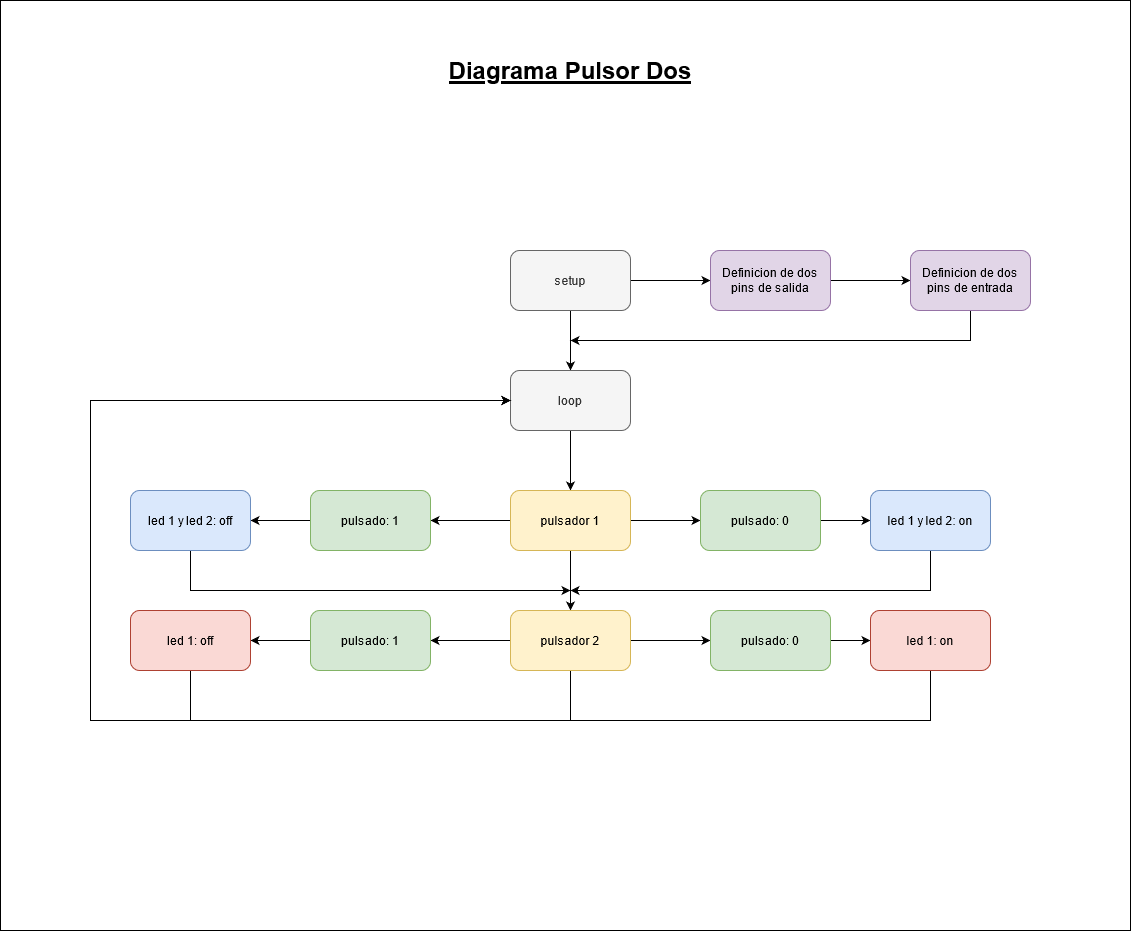

The diagram above was exported from draw.io. Its source (the exported page's mxGraphModel, read from the mxfile embedded in the PNG):
<mxGraphModel dx="2076" dy="1218" grid="1" gridSize="10" guides="1" tooltips="1" connect="1" arrows="1" fold="1" page="1" pageScale="1" pageWidth="850" pageHeight="1100" math="0" shadow="0">
  <root>
    <mxCell id="0" />
    <mxCell id="1" parent="0" />
    <mxCell id="BUa6W3uaxPoixpMAixVZ-35" value="" style="rounded=0;whiteSpace=wrap;html=1;fontColor=#000000;" vertex="1" parent="1">
      <mxGeometry width="1130" height="930" as="geometry" />
    </mxCell>
    <mxCell id="BUa6W3uaxPoixpMAixVZ-36" value="" style="edgeStyle=orthogonalEdgeStyle;rounded=0;orthogonalLoop=1;jettySize=auto;html=1;fontColor=#000000;" edge="1" parent="1" source="BUa6W3uaxPoixpMAixVZ-38" target="BUa6W3uaxPoixpMAixVZ-42">
      <mxGeometry relative="1" as="geometry" />
    </mxCell>
    <mxCell id="BUa6W3uaxPoixpMAixVZ-37" value="" style="edgeStyle=orthogonalEdgeStyle;rounded=0;orthogonalLoop=1;jettySize=auto;html=1;fontColor=#000000;" edge="1" parent="1" source="BUa6W3uaxPoixpMAixVZ-38" target="BUa6W3uaxPoixpMAixVZ-40">
      <mxGeometry relative="1" as="geometry" />
    </mxCell>
    <mxCell id="BUa6W3uaxPoixpMAixVZ-38" value="setup" style="rounded=1;whiteSpace=wrap;html=1;fillColor=#f5f5f5;strokeColor=#666666;fontColor=#333333;" vertex="1" parent="1">
      <mxGeometry x="510" y="250" width="120" height="60" as="geometry" />
    </mxCell>
    <mxCell id="BUa6W3uaxPoixpMAixVZ-39" value="" style="edgeStyle=orthogonalEdgeStyle;rounded=0;orthogonalLoop=1;jettySize=auto;html=1;fontColor=#000000;" edge="1" parent="1" source="BUa6W3uaxPoixpMAixVZ-40" target="BUa6W3uaxPoixpMAixVZ-48">
      <mxGeometry relative="1" as="geometry" />
    </mxCell>
    <mxCell id="BUa6W3uaxPoixpMAixVZ-40" value="loop" style="rounded=1;whiteSpace=wrap;html=1;fillColor=#f5f5f5;strokeColor=#666666;fontColor=#333333;" vertex="1" parent="1">
      <mxGeometry x="510" y="370" width="120" height="60" as="geometry" />
    </mxCell>
    <mxCell id="BUa6W3uaxPoixpMAixVZ-41" value="" style="edgeStyle=orthogonalEdgeStyle;rounded=0;orthogonalLoop=1;jettySize=auto;html=1;fontColor=#000000;" edge="1" parent="1" source="BUa6W3uaxPoixpMAixVZ-42" target="BUa6W3uaxPoixpMAixVZ-44">
      <mxGeometry relative="1" as="geometry" />
    </mxCell>
    <mxCell id="BUa6W3uaxPoixpMAixVZ-42" value="Definicion de dos pins de salida" style="rounded=1;whiteSpace=wrap;html=1;fillColor=#e1d5e7;strokeColor=#9673a6;" vertex="1" parent="1">
      <mxGeometry x="710" y="250" width="120" height="60" as="geometry" />
    </mxCell>
    <mxCell id="BUa6W3uaxPoixpMAixVZ-43" style="edgeStyle=orthogonalEdgeStyle;rounded=0;orthogonalLoop=1;jettySize=auto;html=1;fontColor=#000000;" edge="1" parent="1" source="BUa6W3uaxPoixpMAixVZ-44">
      <mxGeometry relative="1" as="geometry">
        <mxPoint x="570" y="340" as="targetPoint" />
        <Array as="points">
          <mxPoint x="970" y="340" />
        </Array>
      </mxGeometry>
    </mxCell>
    <mxCell id="BUa6W3uaxPoixpMAixVZ-44" value="Definicion de dos pins de entrada" style="rounded=1;whiteSpace=wrap;html=1;fillColor=#e1d5e7;strokeColor=#9673a6;" vertex="1" parent="1">
      <mxGeometry x="910" y="250" width="120" height="60" as="geometry" />
    </mxCell>
    <mxCell id="BUa6W3uaxPoixpMAixVZ-45" value="" style="edgeStyle=orthogonalEdgeStyle;rounded=0;orthogonalLoop=1;jettySize=auto;html=1;fontColor=#000000;" edge="1" parent="1" source="BUa6W3uaxPoixpMAixVZ-48" target="BUa6W3uaxPoixpMAixVZ-50">
      <mxGeometry relative="1" as="geometry" />
    </mxCell>
    <mxCell id="BUa6W3uaxPoixpMAixVZ-46" value="" style="edgeStyle=orthogonalEdgeStyle;rounded=0;orthogonalLoop=1;jettySize=auto;html=1;fontColor=#000000;" edge="1" parent="1" source="BUa6W3uaxPoixpMAixVZ-48" target="BUa6W3uaxPoixpMAixVZ-52">
      <mxGeometry relative="1" as="geometry" />
    </mxCell>
    <mxCell id="BUa6W3uaxPoixpMAixVZ-47" value="" style="edgeStyle=orthogonalEdgeStyle;rounded=0;orthogonalLoop=1;jettySize=auto;html=1;fontColor=#000000;" edge="1" parent="1" source="BUa6W3uaxPoixpMAixVZ-48" target="BUa6W3uaxPoixpMAixVZ-60">
      <mxGeometry relative="1" as="geometry" />
    </mxCell>
    <mxCell id="BUa6W3uaxPoixpMAixVZ-48" value="pulsador 1" style="rounded=1;whiteSpace=wrap;html=1;fillColor=#fff2cc;strokeColor=#d6b656;" vertex="1" parent="1">
      <mxGeometry x="510" y="490" width="120" height="60" as="geometry" />
    </mxCell>
    <mxCell id="BUa6W3uaxPoixpMAixVZ-49" value="" style="edgeStyle=orthogonalEdgeStyle;rounded=0;orthogonalLoop=1;jettySize=auto;html=1;fontColor=#000000;" edge="1" parent="1" source="BUa6W3uaxPoixpMAixVZ-50" target="BUa6W3uaxPoixpMAixVZ-54">
      <mxGeometry relative="1" as="geometry" />
    </mxCell>
    <mxCell id="BUa6W3uaxPoixpMAixVZ-50" value="pulsado: 0" style="rounded=1;whiteSpace=wrap;html=1;fillColor=#d5e8d4;strokeColor=#82b366;" vertex="1" parent="1">
      <mxGeometry x="700" y="490" width="120" height="60" as="geometry" />
    </mxCell>
    <mxCell id="BUa6W3uaxPoixpMAixVZ-51" value="" style="edgeStyle=orthogonalEdgeStyle;rounded=0;orthogonalLoop=1;jettySize=auto;html=1;fontColor=#000000;" edge="1" parent="1" source="BUa6W3uaxPoixpMAixVZ-52" target="BUa6W3uaxPoixpMAixVZ-56">
      <mxGeometry relative="1" as="geometry" />
    </mxCell>
    <mxCell id="BUa6W3uaxPoixpMAixVZ-52" value="pulsado: 1" style="rounded=1;whiteSpace=wrap;html=1;fillColor=#d5e8d4;strokeColor=#82b366;" vertex="1" parent="1">
      <mxGeometry x="310" y="490" width="120" height="60" as="geometry" />
    </mxCell>
    <mxCell id="BUa6W3uaxPoixpMAixVZ-53" style="edgeStyle=orthogonalEdgeStyle;rounded=0;orthogonalLoop=1;jettySize=auto;html=1;fontColor=#000000;" edge="1" parent="1" source="BUa6W3uaxPoixpMAixVZ-54">
      <mxGeometry relative="1" as="geometry">
        <mxPoint x="570" y="590" as="targetPoint" />
        <Array as="points">
          <mxPoint x="930" y="590" />
        </Array>
      </mxGeometry>
    </mxCell>
    <mxCell id="BUa6W3uaxPoixpMAixVZ-54" value="led 1 y led 2: on" style="rounded=1;whiteSpace=wrap;html=1;fillColor=#dae8fc;strokeColor=#6c8ebf;" vertex="1" parent="1">
      <mxGeometry x="870" y="490" width="120" height="60" as="geometry" />
    </mxCell>
    <mxCell id="BUa6W3uaxPoixpMAixVZ-55" style="edgeStyle=orthogonalEdgeStyle;rounded=0;orthogonalLoop=1;jettySize=auto;html=1;fontColor=#000000;" edge="1" parent="1" source="BUa6W3uaxPoixpMAixVZ-56">
      <mxGeometry relative="1" as="geometry">
        <mxPoint x="570" y="590" as="targetPoint" />
        <Array as="points">
          <mxPoint x="190" y="590" />
        </Array>
      </mxGeometry>
    </mxCell>
    <mxCell id="BUa6W3uaxPoixpMAixVZ-56" value="led 1 y led 2: off" style="rounded=1;whiteSpace=wrap;html=1;fillColor=#dae8fc;strokeColor=#6c8ebf;" vertex="1" parent="1">
      <mxGeometry x="130" y="490" width="120" height="60" as="geometry" />
    </mxCell>
    <mxCell id="BUa6W3uaxPoixpMAixVZ-57" value="" style="edgeStyle=orthogonalEdgeStyle;rounded=0;orthogonalLoop=1;jettySize=auto;html=1;fontColor=#000000;" edge="1" parent="1" source="BUa6W3uaxPoixpMAixVZ-60" target="BUa6W3uaxPoixpMAixVZ-62">
      <mxGeometry relative="1" as="geometry" />
    </mxCell>
    <mxCell id="BUa6W3uaxPoixpMAixVZ-58" value="" style="edgeStyle=orthogonalEdgeStyle;rounded=0;orthogonalLoop=1;jettySize=auto;html=1;fontColor=#000000;" edge="1" parent="1" source="BUa6W3uaxPoixpMAixVZ-60" target="BUa6W3uaxPoixpMAixVZ-64">
      <mxGeometry relative="1" as="geometry" />
    </mxCell>
    <mxCell id="BUa6W3uaxPoixpMAixVZ-59" style="edgeStyle=orthogonalEdgeStyle;rounded=0;orthogonalLoop=1;jettySize=auto;html=1;entryX=0;entryY=0.5;entryDx=0;entryDy=0;fontColor=#000000;" edge="1" parent="1" source="BUa6W3uaxPoixpMAixVZ-60" target="BUa6W3uaxPoixpMAixVZ-40">
      <mxGeometry relative="1" as="geometry">
        <Array as="points">
          <mxPoint x="570" y="720" />
          <mxPoint x="90" y="720" />
          <mxPoint x="90" y="400" />
        </Array>
      </mxGeometry>
    </mxCell>
    <mxCell id="BUa6W3uaxPoixpMAixVZ-60" value="pulsador 2" style="rounded=1;whiteSpace=wrap;html=1;fillColor=#fff2cc;strokeColor=#d6b656;" vertex="1" parent="1">
      <mxGeometry x="510" y="610" width="120" height="60" as="geometry" />
    </mxCell>
    <mxCell id="BUa6W3uaxPoixpMAixVZ-61" value="" style="edgeStyle=orthogonalEdgeStyle;rounded=0;orthogonalLoop=1;jettySize=auto;html=1;fontColor=#000000;" edge="1" parent="1" source="BUa6W3uaxPoixpMAixVZ-62" target="BUa6W3uaxPoixpMAixVZ-66">
      <mxGeometry relative="1" as="geometry" />
    </mxCell>
    <mxCell id="BUa6W3uaxPoixpMAixVZ-62" value="pulsado: 0" style="rounded=1;whiteSpace=wrap;html=1;fillColor=#d5e8d4;strokeColor=#82b366;" vertex="1" parent="1">
      <mxGeometry x="710" y="610" width="120" height="60" as="geometry" />
    </mxCell>
    <mxCell id="BUa6W3uaxPoixpMAixVZ-63" value="" style="edgeStyle=orthogonalEdgeStyle;rounded=0;orthogonalLoop=1;jettySize=auto;html=1;fontColor=#000000;" edge="1" parent="1" source="BUa6W3uaxPoixpMAixVZ-64" target="BUa6W3uaxPoixpMAixVZ-68">
      <mxGeometry relative="1" as="geometry" />
    </mxCell>
    <mxCell id="BUa6W3uaxPoixpMAixVZ-64" value="pulsado: 1" style="rounded=1;whiteSpace=wrap;html=1;fillColor=#d5e8d4;strokeColor=#82b366;" vertex="1" parent="1">
      <mxGeometry x="310" y="610" width="120" height="60" as="geometry" />
    </mxCell>
    <mxCell id="BUa6W3uaxPoixpMAixVZ-65" style="edgeStyle=orthogonalEdgeStyle;rounded=0;orthogonalLoop=1;jettySize=auto;html=1;entryX=0;entryY=0.5;entryDx=0;entryDy=0;fontColor=#000000;" edge="1" parent="1" source="BUa6W3uaxPoixpMAixVZ-66" target="BUa6W3uaxPoixpMAixVZ-40">
      <mxGeometry relative="1" as="geometry">
        <Array as="points">
          <mxPoint x="930" y="720" />
          <mxPoint x="90" y="720" />
          <mxPoint x="90" y="400" />
        </Array>
      </mxGeometry>
    </mxCell>
    <mxCell id="BUa6W3uaxPoixpMAixVZ-66" value="led 1: on" style="rounded=1;whiteSpace=wrap;html=1;fillColor=#fad9d5;strokeColor=#ae4132;" vertex="1" parent="1">
      <mxGeometry x="870" y="610" width="120" height="60" as="geometry" />
    </mxCell>
    <mxCell id="BUa6W3uaxPoixpMAixVZ-67" style="edgeStyle=orthogonalEdgeStyle;rounded=0;orthogonalLoop=1;jettySize=auto;html=1;fontColor=#000000;" edge="1" parent="1" source="BUa6W3uaxPoixpMAixVZ-68">
      <mxGeometry relative="1" as="geometry">
        <mxPoint x="510" y="400" as="targetPoint" />
        <Array as="points">
          <mxPoint x="190" y="720" />
          <mxPoint x="90" y="720" />
          <mxPoint x="90" y="400" />
        </Array>
      </mxGeometry>
    </mxCell>
    <mxCell id="BUa6W3uaxPoixpMAixVZ-68" value="led 1: off" style="rounded=1;whiteSpace=wrap;html=1;fillColor=#fad9d5;strokeColor=#ae4132;" vertex="1" parent="1">
      <mxGeometry x="130" y="610" width="120" height="60" as="geometry" />
    </mxCell>
    <mxCell id="BUa6W3uaxPoixpMAixVZ-69" value="Diagrama Pulsor Dos" style="text;html=1;strokeColor=none;fillColor=none;align=center;verticalAlign=middle;whiteSpace=wrap;rounded=0;fontColor=#000000;fontSize=24;fontStyle=5" vertex="1" parent="1">
      <mxGeometry x="430" y="60" width="280" height="20" as="geometry" />
    </mxCell>
  </root>
</mxGraphModel>